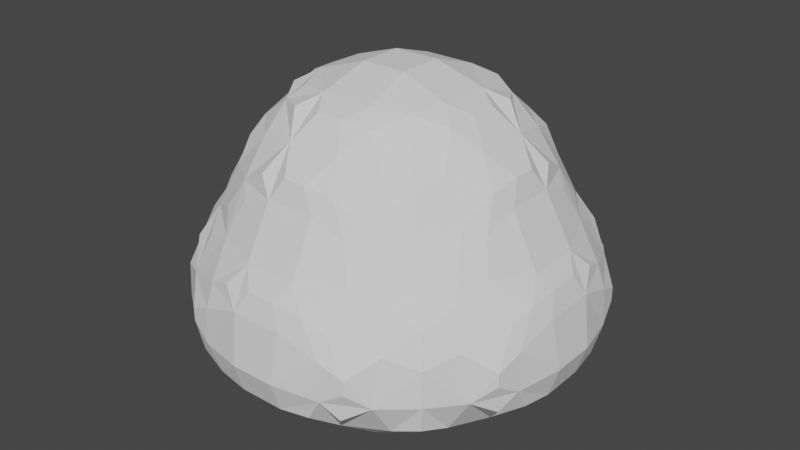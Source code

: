 # Source: WoolTree.blend  (saved by Blender 2.93.21; exported with 4.5.12 LTS)
import bpy
from mathutils import Matrix  # noqa: F401  (used for matrix-valued properties, if any)

bpy.ops.wm.read_factory_settings(use_empty=True)
scene = bpy.context.scene
scene.name = 'Scene'

# ---- collections
col_collection = bpy.data.collections.new('Collection'); scene.collection.children.link(col_collection)

# ---- world
world_world = bpy.data.worlds.new('World'); scene.world = world_world
world_world.use_nodes = True; world_world.node_tree.nodes.clear()
_N = world_world.node_tree.nodes; _L = world_world.node_tree.links
n0 = _N.new('ShaderNodeOutputWorld'); n0.name = 'World Output'; n0.location = (300, 300)
n1 = _N.new('ShaderNodeBackground'); n1.name = 'Background'; n1.location = (10, 300)
n1.inputs[0].default_value = (0.05088, 0.05088, 0.05088, 1.0)
_L.new(n1.outputs[0], n0.inputs[0])
n0.is_active_output = True
world_world.color = (0.05088, 0.05088, 0.05088)
world_world.use_sun_shadow = False
world_world.sun_shadow_jitter_overblur = 0.0

# ---- meshes
me_mesh = bpy.data.meshes.new('Mesh')
me_mesh.from_pydata([(-1.29, -0.6486, -0.4895), (-1.29, -0.6486, -0.391), (-1.315, -0.3819, -0.7567), (-1.34, -0.1608, -0.7807), (-1.33, -0.4864, -0.5847), (-1.32, -0.4824, -0.3147), (-1.41, -0.1608, -0.5666), (-1.349, -0.1923, -0.2132), (-0.647, -1.289, -0.4895), (-0.647, -1.289, -0.3944), (-0.3844, -1.315, -0.7568), (-0.1608, -1.34, -0.7807), (-0.488, -1.33, -0.5847), (-0.4824, -1.319, -0.3204), (-0.1608, -1.41, -0.5666), (-0.1878, -1.349, -0.2157), (-0.988, -0.988, -0.7501), (-1.045, -0.804, -0.8056), (-0.804, -1.045, -0.8057), (-0.6913, -0.6913, -1.068), (-0.8007, -0.8007, -0.9676), (-1.011, -1.011, -0.5666), (-1.003, -1.003, -0.3164), (-1.181, -0.7751, -0.5847), (-1.124, -0.7976, -0.2465), (-0.7742, -1.181, -0.5847), (-0.7968, -1.124, -0.2482), (-0.9466, -0.9466, -0.102), (-0.9672, -0.3263, -1.05), (-1.115, -0.4613, -0.8901), (-0.9809, -0.1608, -1.056), (-1.142, -0.1608, -0.9415), (-0.8007, -0.4531, -1.086), (-0.9057, -0.5407, -1.023), (-0.804, -0.1608, -1.123), (-1.263, -0.5963, -0.7039), (-1.255, -0.4824, -0.1539), (-1.286, -0.3205, -0.08471), (-0.3254, -0.9667, -1.05), (-0.4621, -1.115, -0.8902), (-0.4525, -0.8007, -1.085), (-0.5398, -0.9057, -1.024), (-0.1608, -0.9806, -1.056), (-0.1608, -1.141, -0.9415), (-0.1608, -0.804, -1.123), (-0.5988, -1.263, -0.7039), (-0.4824, -1.253, -0.1596), (-0.3129, -1.283, -0.08901), (-0.4824, -0.4824, -1.172), (-0.4824, -0.1608, -1.217), (-0.1608, -0.4824, -1.217), (-0.1608, -0.1608, -1.261), (-1.298, -0.1061, -0.06586), (-0.09851, -1.298, -0.06586), (-1.031, -0.7322, 0.002492), (-0.7322, -1.031, 0.002492), (-0.8419, -0.8419, 0.1097), (-0.7416, -0.7416, 0.3982), (-0.6803, -0.6803, 0.6025), (-1.091, -0.5067, 0.09646), (-1.003, -0.4157, 0.3205), (-1.212, -0.1923, 0.05545), (-1.023, -0.1763, 0.4159), (-0.9517, -0.6301, 0.2169), (-0.9072, -0.5067, 0.4159), (-0.952, -0.2939, 0.5349), (-0.9712, -0.07951, 0.5703), (-0.7418, -0.4824, 0.6672), (-0.8038, -0.1936, 0.7222), (-0.6555, -0.0933, 0.8929), (-0.5067, -1.09, 0.09646), (-0.4157, -1.003, 0.3214), (-0.6301, -0.9517, 0.2169), (-0.5067, -0.9074, 0.4164), (-0.1878, -1.21, 0.05545), (-0.1769, -1.023, 0.4164), (-0.2948, -0.9524, 0.5358), (-0.4824, -0.7421, 0.6672), (-0.08035, -0.9712, 0.5703), (-0.194, -0.804, 0.7222), (-0.0933, -0.6555, 0.8929), (-0.5107, -0.5107, 0.8347), (-0.4224, -0.4224, 0.9305), (-0.6368, -0.3077, 0.8742), (-0.5107, -0.1846, 0.9564), (-0.3077, -0.6368, 0.8742), (-0.1846, -0.5107, 0.9564), (-0.1608, -0.1608, 1.073), (-1.34, 0.1608, -0.7807), (-1.315, 0.3819, -0.7567), (-1.41, 0.1608, -0.5666), (-1.349, 0.1878, -0.2157), (-1.33, 0.4864, -0.5856), (-1.319, 0.4824, -0.3204), (-1.289, 0.647, -0.4911), (-1.289, 0.647, -0.3944), (-0.9805, 0.1608, -1.056), (-1.141, 0.1608, -0.9415), (-0.9665, 0.3248, -1.05), (-1.116, 0.4606, -0.8902), (-0.804, 0.1608, -1.123), (-0.8007, 0.4522, -1.085), (-0.9057, 0.5392, -1.024), (-1.283, 0.3129, -0.08901), (-1.265, 0.5963, -0.7055), (-1.253, 0.4824, -0.1596), (-1.049, 0.804, -0.8058), (-0.991, 0.988, -0.7501), (-0.6913, 0.6913, -1.068), (-0.8007, 0.8007, -0.9679), (-0.804, 1.045, -0.8058), (-1.183, 0.7742, -0.5856), (-1.124, 0.7968, -0.2482), (-1.013, 1.011, -0.5666), (-1.003, 1.003, -0.3164), (-0.9466, 0.9466, -0.102), (-0.7751, 1.181, -0.5847), (-0.7976, 1.124, -0.2465), (-0.4824, 0.1608, -1.217), (-0.4824, 0.4824, -1.172), (-0.1608, 0.1608, -1.261), (-0.1608, 0.4824, -1.217), (-0.4527, 0.8007, -1.085), (-0.5401, 0.9057, -1.024), (-0.3257, 0.9669, -1.05), (-0.4623, 1.115, -0.8902), (-0.1608, 0.804, -1.123), (-0.1608, 0.9808, -1.056), (-0.1608, 1.142, -0.9415), (-0.5988, 1.263, -0.7039), (-0.4824, 1.255, -0.1539), (-0.3205, 1.286, -0.08471), (-0.6486, 1.29, -0.4895), (-0.6486, 1.29, -0.391), (-0.3844, 1.315, -0.7568), (-0.1608, 1.34, -0.7807), (-0.4879, 1.331, -0.5847), (-0.4824, 1.32, -0.3147), (-0.1608, 1.41, -0.5666), (-0.1923, 1.349, -0.2132), (-1.298, 0.09851, -0.06586), (-1.21, 0.1878, 0.05545), (-1.023, 0.1769, 0.4166), (-1.09, 0.5067, 0.09646), (-1.003, 0.4157, 0.3216), (-0.9524, 0.2948, 0.536), (-0.9517, 0.6301, 0.2169), (-0.9074, 0.5067, 0.4166), (-0.9712, 0.08035, 0.5703), (-0.804, 0.194, 0.7222), (-0.6555, 0.0933, 0.8929), (-0.7421, 0.4824, 0.6672), (-1.031, 0.7322, 0.00249), (-0.8419, 0.8419, 0.1097), (-0.7416, 0.7416, 0.3982), (-0.7322, 1.031, 0.00249), (-0.6803, 0.6803, 0.6025), (-0.6368, 0.3077, 0.8742), (-0.5107, 0.1846, 0.9564), (-0.5107, 0.5107, 0.8347), (-0.4224, 0.4224, 0.9305), (-0.1608, 0.1608, 1.073), (-0.3077, 0.6368, 0.8742), (-0.1846, 0.5107, 0.9564), (-0.6301, 0.9517, 0.2169), (-0.5067, 0.9072, 0.4159), (-0.5067, 1.091, 0.09646), (-0.4157, 1.003, 0.3205), (-0.294, 0.952, 0.5349), (-0.1923, 1.212, 0.05545), (-0.1764, 1.023, 0.4159), (-0.4824, 0.7418, 0.6672), (-0.1937, 0.8038, 0.7222), (-0.0933, 0.6555, 0.8929), (-0.0796, 0.9712, 0.5703), (-0.1061, 1.298, -0.06586), (0.1608, -1.34, -0.7807), (0.3819, -1.315, -0.7567), (0.1608, -1.41, -0.5666), (0.1874, -1.349, -0.2157), (0.4864, -1.33, -0.5856), (0.4824, -1.319, -0.3202), (0.6472, -1.289, -0.4911), (0.6472, -1.289, -0.394), (0.1608, -0.9809, -1.056), (0.1608, -1.142, -0.9415), (0.1608, -0.804, -1.123), (0.3263, -0.9672, -1.05), (0.4613, -1.116, -0.8902), (0.4531, -0.8007, -1.086), (0.5407, -0.9057, -1.024), (0.3123, -1.283, -0.08901), (0.5963, -1.265, -0.7055), (0.4824, -1.253, -0.1594), (0.1608, -0.4824, -1.217), (0.1608, -0.1608, -1.261), (0.4824, -0.4824, -1.173), (0.4824, -0.1608, -1.217), (0.804, -1.049, -0.8057), (0.6913, -0.6913, -1.068), (0.8007, -0.8007, -0.9676), (0.988, -0.991, -0.7501), (1.045, -0.804, -0.8055), (0.7742, -1.183, -0.5856), (0.7969, -1.124, -0.248), (0.9466, -0.9466, -0.102), (1.011, -1.013, -0.5666), (1.003, -1.003, -0.3164), (1.181, -0.7742, -0.5847), (1.124, -0.7968, -0.2482), (0.8007, -0.4525, -1.085), (0.9057, -0.5398, -1.023), (0.804, -0.1608, -1.123), (0.9667, -0.3254, -1.05), (1.115, -0.4621, -0.8901), (0.9806, -0.1608, -1.056), (1.141, -0.1608, -0.9415), (1.263, -0.5988, -0.7039), (1.253, -0.4824, -0.1596), (1.283, -0.3129, -0.08901), (1.289, -0.647, -0.4895), (1.289, -0.647, -0.3944), (1.315, -0.3844, -0.7568), (1.34, -0.1608, -0.7807), (1.33, -0.4879, -0.5847), (1.319, -0.4824, -0.3204), (1.41, -0.1608, -0.5666), (1.349, -0.1877, -0.2157), (0.09791, -1.298, -0.06586), (0.1874, -1.21, 0.05545), (0.1763, -1.023, 0.4159), (0.2939, -0.952, 0.5349), (0.5067, -1.09, 0.09646), (0.4157, -1.003, 0.3205), (0.6301, -0.9517, 0.2169), (0.5067, -0.9072, 0.4159), (0.07951, -0.9712, 0.5703), (0.1936, -0.8038, 0.7222), (0.0933, -0.6555, 0.8929), (0.4824, -0.7418, 0.6672), (0.3077, -0.6368, 0.8742), (0.1846, -0.5107, 0.9564), (0.1608, -0.1608, 1.073), (0.5107, -0.5107, 0.8347), (0.4224, -0.4224, 0.9305), (0.6368, -0.3077, 0.8742), (0.5107, -0.1846, 0.9564), (0.7322, -1.031, 0.00249), (0.8419, -0.8419, 0.1097), (0.7416, -0.7416, 0.3982), (1.031, -0.7322, 0.00249), (0.6803, -0.6803, 0.6025), (0.9517, -0.6301, 0.2169), (0.9074, -0.5067, 0.4166), (0.9524, -0.2948, 0.536), (1.09, -0.5067, 0.09646), (1.003, -0.4157, 0.3216), (1.21, -0.1877, 0.05545), (1.023, -0.1769, 0.4166), (0.7421, -0.4824, 0.6672), (0.804, -0.194, 0.7222), (0.6555, -0.0933, 0.8929), (0.9712, -0.08035, 0.5703), (1.298, -0.09851, -0.06586), (0.1608, 0.1608, -1.261), (0.1608, 0.4824, -1.217), (0.4824, 0.1608, -1.217), (0.4824, 0.4824, -1.172), (0.1608, 0.804, -1.123), (0.1608, 0.9808, -1.056), (0.1608, 1.142, -0.9415), (0.4527, 0.8007, -1.085), (0.5401, 0.9057, -1.024), (0.3257, 0.9669, -1.05), (0.461, 1.116, -0.8902), (0.3129, 1.284, -0.08834), (0.5963, 1.265, -0.7055), (0.4824, 1.253, -0.1591), (0.804, 0.1608, -1.123), (0.8007, 0.4522, -1.085), (0.9057, 0.5392, -1.024), (0.9805, 0.1608, -1.056), (1.141, 0.1608, -0.9415), (0.9665, 0.3248, -1.05), (1.116, 0.4618, -0.8902), (1.286, 0.3205, -0.08471), (1.265, 0.5988, -0.7055), (1.255, 0.4824, -0.1539), (0.6913, 0.6913, -1.068), (0.8007, 0.8007, -0.9679), (0.804, 1.049, -0.8058), (1.049, 0.804, -0.8058), (0.991, 0.991, -0.7501), (0.9466, 0.9466, -0.102), (0.7742, 1.183, -0.5856), (0.7968, 1.124, -0.2482), (1.184, 0.7751, -0.5856), (1.124, 0.7976, -0.2465), (1.013, 1.013, -0.5666), (1.003, 1.003, -0.3164), (0.1608, 1.34, -0.7807), (0.3819, 1.315, -0.7567), (0.1608, 1.41, -0.5666), (0.1877, 1.349, -0.2153), (0.4864, 1.33, -0.5856), (0.4824, 1.319, -0.3199), (0.647, 1.289, -0.4911), (0.647, 1.289, -0.3944), (1.34, 0.1608, -0.7807), (1.315, 0.3844, -0.7568), (1.41, 0.1608, -0.5666), (1.349, 0.1923, -0.2132), (1.331, 0.4879, -0.5856), (1.32, 0.4824, -0.3147), (1.29, 0.6486, -0.4911), (1.29, 0.6486, -0.391), (0.1608, 0.1608, 1.073), (0.3077, 0.6368, 0.8742), (0.1846, 0.5107, 0.9564), (0.6368, 0.3077, 0.8742), (0.5107, 0.1846, 0.9564), (0.5107, 0.5107, 0.8347), (0.4224, 0.4224, 0.9305), (0.2948, 0.9524, 0.536), (0.1877, 1.211, 0.05545), (0.1769, 1.023, 0.4166), (0.6301, 0.9517, 0.2169), (0.5067, 0.9074, 0.4166), (0.5067, 1.09, 0.09646), (0.4157, 1.003, 0.3216), (0.194, 0.804, 0.7222), (0.0933, 0.6555, 0.8929), (0.08034, 0.9712, 0.5703), (0.4824, 0.7421, 0.6672), (0.952, 0.2939, 0.5349), (0.9517, 0.6301, 0.2169), (0.9072, 0.5067, 0.4159), (1.212, 0.1923, 0.05545), (1.023, 0.1763, 0.4159), (1.091, 0.5067, 0.09646), (1.003, 0.4157, 0.3205), (0.8038, 0.1936, 0.7222), (0.6555, 0.0933, 0.8929), (0.7418, 0.4824, 0.6672), (0.9712, 0.0795, 0.5703), (0.8419, 0.8419, 0.1097), (0.7416, 0.7416, 0.3982), (0.7322, 1.031, 0.002489), (1.031, 0.7322, 0.002489), (0.6803, 0.6803, 0.6025), (0.0985, 1.298, -0.06586), (1.298, 0.1061, -0.06586)], [], [(4, 5, 7, 6), (0, 1, 5, 4), (2, 4, 6, 3), (12, 14, 15, 13), (8, 12, 13, 9), (10, 11, 14, 12), (16, 17, 20, 18), (21, 22, 24, 23), (21, 25, 26, 22), (26, 27, 24, 22), (28, 29, 31, 30), (28, 32, 33, 29), (28, 30, 34, 32), (38, 39, 41, 40), (38, 42, 43, 39), (38, 40, 44, 42), (48, 49, 51, 50), (19, 40, 41, 20), (18, 20, 41, 39), (32, 34, 49, 48), (19, 20, 33, 32), (17, 29, 33, 20), (40, 48, 50, 44), (16, 21, 23, 17), (16, 18, 25, 21), (17, 23, 35, 29), (18, 39, 45, 25), (19, 32, 48, 40), (0, 23, 24, 1), (2, 3, 31, 29), (36, 37, 7, 5), (2, 29, 35, 4), (0, 4, 35, 23), (24, 36, 5, 1), (10, 39, 43, 11), (8, 9, 26, 25), (15, 47, 46, 13), (10, 12, 45, 39), (8, 25, 45, 12), (13, 46, 26, 9), (59, 60, 62, 61), (59, 63, 64, 60), (64, 65, 62, 60), (70, 71, 73, 72), (70, 74, 75, 71), (75, 76, 73, 71), (81, 82, 84, 83), (81, 85, 86, 82), (86, 87, 84, 82), (56, 72, 73, 57), (70, 72, 56, 55), (68, 83, 84, 69), (81, 83, 68, 67), (56, 57, 64, 63), (56, 63, 59, 54), (79, 80, 86, 85), (79, 85, 81, 77), (64, 67, 68, 65), (62, 65, 68, 66), (75, 78, 79, 76), (73, 76, 79, 77), (57, 58, 67, 64), (57, 73, 77, 58), (77, 81, 67, 58), (90, 91, 93, 92), (92, 93, 95, 94), (88, 90, 92, 89), (96, 97, 99, 98), (99, 102, 101, 98), (96, 98, 101, 100), (106, 107, 110, 109), (111, 112, 114, 113), (114, 117, 116, 113), (115, 117, 114, 112), (118, 119, 121, 120), (122, 123, 125, 124), (125, 128, 127, 124), (122, 124, 127, 126), (100, 101, 119, 118), (109, 123, 122, 108), (109, 110, 125, 123), (101, 102, 109, 108), (99, 106, 109, 102), (119, 122, 126, 121), (106, 111, 113, 107), (113, 116, 110, 107), (99, 104, 111, 106), (116, 129, 125, 110), (101, 108, 122, 119), (137, 139, 138, 136), (133, 137, 136, 132), (136, 138, 135, 134), (88, 89, 99, 97), (103, 105, 93, 91), (95, 112, 111, 94), (92, 104, 99, 89), (92, 94, 111, 104), (105, 112, 95, 93), (125, 134, 135, 128), (116, 117, 133, 132), (131, 139, 137, 130), (125, 129, 136, 134), (116, 132, 136, 129), (130, 137, 133, 117), (141, 142, 144, 143), (144, 147, 146, 143), (145, 147, 144, 142), (157, 158, 160, 159), (160, 163, 162, 159), (161, 163, 160, 158), (164, 165, 167, 166), (167, 170, 169, 166), (168, 170, 167, 165), (150, 158, 157, 149), (157, 159, 151, 149), (154, 165, 164, 153), (164, 166, 155, 153), (146, 147, 154, 153), (146, 153, 152, 143), (162, 163, 173, 172), (162, 172, 171, 159), (145, 149, 151, 147), (148, 149, 145, 142), (168, 172, 174, 170), (171, 172, 168, 165), (147, 151, 156, 154), (156, 171, 165, 154), (159, 171, 156, 151), (178, 180, 181, 179), (180, 182, 183, 181), (176, 177, 180, 178), (189, 190, 188, 187), (184, 187, 188, 185), (184, 186, 189, 187), (194, 195, 197, 196), (198, 200, 202, 201), (208, 209, 207, 206), (203, 206, 207, 204), (207, 209, 205, 204), (215, 216, 214, 213), (210, 213, 214, 211), (210, 212, 215, 213), (189, 199, 200, 190), (188, 190, 200, 198), (196, 197, 212, 210), (186, 194, 196, 189), (210, 211, 200, 199), (200, 211, 214, 202), (202, 208, 206, 201), (198, 201, 206, 203), (214, 217, 208, 202), (188, 198, 203, 192), (189, 196, 210, 199), (226, 227, 225, 224), (224, 225, 221, 220), (223, 226, 224, 222), (208, 220, 221, 209), (214, 216, 223, 222), (225, 227, 219, 218), (214, 222, 224, 217), (208, 217, 224, 220), (221, 225, 218, 209), (176, 185, 188, 177), (181, 193, 191, 179), (203, 204, 183, 182), (188, 192, 180, 177), (180, 192, 203, 182), (183, 204, 193, 181), (234, 235, 233, 232), (229, 232, 233, 230), (233, 235, 231, 230), (245, 246, 244, 243), (240, 243, 244, 241), (244, 246, 242, 241), (257, 258, 256, 255), (252, 255, 256, 253), (256, 258, 254, 253), (234, 248, 249, 235), (247, 248, 234, 232), (245, 260, 261, 246), (259, 260, 245, 243), (252, 253, 249, 248), (250, 255, 252, 248), (240, 241, 238, 237), (239, 243, 240, 237), (231, 237, 236, 230), (231, 235, 239, 237), (254, 260, 259, 253), (254, 258, 262, 260), (253, 259, 251, 249), (235, 249, 251, 239), (251, 259, 243, 239), (264, 265, 267, 266), (273, 274, 272, 271), (270, 274, 273, 269), (268, 269, 273, 271), (283, 284, 282, 281), (280, 284, 283, 279), (278, 279, 283, 281), (289, 290, 292, 291), (298, 299, 297, 296), (295, 299, 298, 294), (297, 299, 295, 293), (266, 267, 279, 278), (272, 289, 288, 271), (272, 274, 290, 289), (265, 268, 271, 267), (288, 289, 280, 279), (280, 289, 291, 284), (292, 298, 296, 291), (294, 298, 292, 290), (291, 296, 286, 284), (276, 294, 290, 274), (267, 271, 288, 279), (303, 305, 304, 302), (305, 307, 306, 304), (302, 304, 301, 300), (312, 313, 311, 310), (314, 315, 313, 312), (309, 312, 310, 308), (282, 284, 309, 308), (311, 313, 287, 285), (297, 315, 314, 296), (286, 312, 309, 284), (286, 296, 314, 312), (313, 315, 297, 287), (270, 300, 301, 274), (277, 305, 303, 275), (306, 307, 295, 294), (301, 304, 276, 274), (276, 304, 306, 294), (295, 307, 305, 277), (321, 322, 320, 319), (318, 322, 321, 317), (320, 322, 318, 316), (328, 329, 327, 326), (325, 329, 328, 324), (327, 329, 325, 323), (339, 340, 338, 337), (336, 340, 339, 335), (338, 340, 336, 334), (320, 342, 341, 319), (341, 343, 321, 319), (327, 346, 345, 326), (345, 347, 328, 326), (345, 346, 336, 335), (339, 348, 345, 335), (330, 331, 318, 317), (321, 333, 330, 317), (325, 332, 330, 323), (330, 333, 327, 323), (336, 343, 341, 334), (341, 344, 338, 334), (346, 349, 343, 336), (333, 349, 346, 327), (343, 349, 333, 321), (14, 178, 179, 15), (11, 176, 178, 14), (42, 184, 185, 43), (42, 44, 186, 184), (50, 51, 195, 194), (44, 50, 194, 186), (11, 43, 185, 176), (74, 229, 230, 75), (79, 237, 238, 80), (236, 237, 79, 78), (241, 242, 87, 86), (75, 230, 236, 78), (238, 241, 86, 80), (228, 229, 74, 53), (120, 121, 265, 264), (128, 270, 269, 127), (126, 127, 269, 268), (121, 126, 268, 265), (139, 303, 302, 138), (138, 302, 300, 135), (128, 135, 300, 270), (316, 318, 163, 161), (170, 325, 324, 169), (173, 331, 330, 172), (330, 332, 174, 172), (174, 332, 325, 170), (318, 331, 173, 163), (324, 350, 175, 169), (6, 7, 91, 90), (3, 6, 90, 88), (30, 31, 97, 96), (30, 96, 100, 34), (49, 118, 120, 51), (34, 100, 118, 49), (3, 88, 97, 31), (195, 264, 266, 197), (281, 282, 216, 215), (212, 278, 281, 215), (197, 266, 278, 212), (310, 311, 227, 226), (308, 310, 226, 223), (216, 282, 308, 223), (61, 62, 142, 141), (68, 69, 150, 149), (68, 149, 148, 66), (87, 161, 158, 84), (62, 66, 148, 142), (84, 158, 150, 69), (61, 141, 140, 52), (337, 338, 258, 257), (246, 320, 316, 242), (341, 342, 261, 260), (262, 344, 341, 260), (338, 344, 262, 258), (261, 342, 320, 246), (263, 351, 337, 257), (26, 55, 56, 27), (24, 27, 56, 54), (36, 59, 61, 37), (46, 47, 74, 70), (24, 54, 59, 36), (26, 46, 70, 55), (15, 53, 74, 47), (7, 37, 61, 52), (103, 141, 143, 105), (115, 153, 155, 117), (152, 153, 115, 112), (166, 169, 131, 130), (105, 143, 152, 112), (155, 166, 130, 117), (131, 169, 175, 139), (140, 141, 103, 91), (191, 193, 232, 229), (205, 248, 247, 204), (205, 209, 250, 248), (219, 257, 255, 218), (218, 255, 250, 209), (193, 204, 247, 232), (191, 229, 228, 179), (219, 227, 263, 257), (324, 328, 277, 275), (287, 339, 337, 285), (295, 347, 345, 293), (345, 348, 297, 293), (297, 348, 339, 287), (328, 347, 295, 277), (303, 350, 324, 275), (337, 351, 311, 285), (7, 52, 140, 91), (311, 351, 263, 227), (15, 179, 228, 53), (175, 350, 303, 139), (51, 120, 264, 195), (242, 316, 161, 87)])
_uv = me_mesh.uv_layers.new(name='UV 贴图')
_uv.uv.foreach_set('vector', [0.0, 0.0, 1.0, 0.0, 1.0, 1.0, 0.0, 1.0, 0.0, 0.0, 1.0, 0.0, 1.0, 1.0, 0.0, 1.0, 0.0, 0.0, 1.0, 0.0, 1.0, 1.0, 0.0, 1.0, 0.0, 0.0, 1.0, 0.0, 1.0, 1.0, 0.0, 1.0, 0.0, 0.0, 1.0, 0.0, 1.0, 1.0, 0.0, 1.0, 0.0, 0.0, 1.0, 0.0, 1.0, 1.0, 0.0, 1.0, 0.0, 0.0, 1.0, 0.0, 1.0, 1.0, 0.0, 1.0, 0.0, 0.0, 1.0, 0.0, 1.0, 1.0, 0.0, 1.0, 0.0, 0.0, 1.0, 0.0, 1.0, 1.0, 0.0, 1.0, 0.0, 0.0, 1.0, 0.0, 1.0, 1.0, 0.0, 1.0, 0.0, 0.0, 1.0, 0.0, 1.0, 1.0, 0.0, 1.0, 0.0, 0.0, 1.0, 0.0, 1.0, 1.0, 0.0, 1.0, 0.0, 0.0, 1.0, 0.0, 1.0, 1.0, 0.0, 1.0, 0.0, 0.0, 1.0, 0.0, 1.0, 1.0, 0.0, 1.0, 0.0, 0.0, 1.0, 0.0, 1.0, 1.0, 0.0, 1.0, 0.0, 0.0, 1.0, 0.0, 1.0, 1.0, 0.0, 1.0, 0.0, 0.0, 1.0, 0.0, 1.0, 1.0, 0.0, 1.0, 0.0, 0.0, 1.0, 0.0, 1.0, 1.0, 0.0, 1.0, 0.0, 0.0, 1.0, 0.0, 1.0, 1.0, 0.0, 1.0, 0.0, 0.0, 1.0, 0.0, 1.0, 1.0, 0.0, 1.0, 0.0, 0.0, 1.0, 0.0, 1.0, 1.0, 0.0, 1.0, 0.0, 0.0, 1.0, 0.0, 1.0, 1.0, 0.0, 1.0, 0.0, 0.0, 1.0, 0.0, 1.0, 1.0, 0.0, 1.0, 0.0, 0.0, 1.0, 0.0, 1.0, 1.0, 0.0, 1.0, 0.0, 0.0, 1.0, 0.0, 1.0, 1.0, 0.0, 1.0, 0.0, 0.0, 1.0, 0.0, 1.0, 1.0, 0.0, 1.0, 0.0, 0.0, 1.0, 0.0, 1.0, 1.0, 0.0, 1.0, 0.0, 0.0, 1.0, 0.0, 1.0, 1.0, 0.0, 1.0, 0.0, 0.0, 1.0, 0.0, 1.0, 1.0, 0.0, 1.0, 0.0, 0.0, 1.0, 0.0, 1.0, 1.0, 0.0, 1.0, 0.0, 0.0, 1.0, 0.0, 1.0, 1.0, 0.0, 1.0, 0.0, 0.0, 1.0, 0.0, 1.0, 1.0, 0.0, 1.0, 0.0, 0.0, 1.0, 0.0, 1.0, 1.0, 0.0, 1.0, 0.0, 0.0, 1.0, 0.0, 1.0, 1.0, 0.0, 1.0, 0.0, 0.0, 1.0, 0.0, 1.0, 1.0, 0.0, 1.0, 0.0, 0.0, 1.0, 0.0, 1.0, 1.0, 0.0, 1.0, 0.0, 0.0, 1.0, 0.0, 1.0, 1.0, 0.0, 1.0, 0.0, 0.0, 1.0, 0.0, 1.0, 1.0, 0.0, 1.0, 0.0, 0.0, 1.0, 0.0, 1.0, 1.0, 0.0, 1.0, 0.0, 0.0, 1.0, 0.0, 1.0, 1.0, 0.0, 1.0, 0.0, 0.0, 1.0, 0.0, 1.0, 1.0, 0.0, 1.0, 0.0, 0.0, 1.0, 0.0, 1.0, 1.0, 0.0, 1.0, 0.0, 0.0, 1.0, 0.0, 1.0, 1.0, 0.0, 1.0, 0.0, 0.0, 1.0, 0.0, 1.0, 1.0, 0.0, 1.0, 0.0, 0.0, 1.0, 0.0, 1.0, 1.0, 0.0, 1.0, 0.0, 0.0, 1.0, 0.0, 1.0, 1.0, 0.0, 1.0, 0.0, 0.0, 1.0, 0.0, 1.0, 1.0, 0.0, 1.0, 0.0, 0.0, 1.0, 0.0, 1.0, 1.0, 0.0, 1.0, 0.0, 0.0, 1.0, 0.0, 1.0, 1.0, 0.0, 1.0, 0.0, 0.0, 1.0, 0.0, 1.0, 1.0, 0.0, 1.0, 0.0, 0.0, 1.0, 0.0, 1.0, 1.0, 0.0, 1.0, 0.0, 0.0, 1.0, 0.0, 1.0, 1.0, 0.0, 1.0, 0.0, 0.0, 1.0, 0.0, 1.0, 1.0, 0.0, 1.0, 0.0, 0.0, 1.0, 0.0, 1.0, 1.0, 0.0, 1.0, 0.0, 0.0, 1.0, 0.0, 1.0, 1.0, 0.0, 1.0, 0.0, 0.0, 1.0, 0.0, 1.0, 1.0, 0.0, 1.0, 0.0, 0.0, 1.0, 0.0, 1.0, 1.0, 0.0, 1.0, 0.0, 0.0, 1.0, 0.0, 1.0, 1.0, 0.0, 1.0, 0.0, 0.0, 1.0, 0.0, 1.0, 1.0, 0.0, 1.0, 0.0, 0.0, 1.0, 0.0, 1.0, 1.0, 0.0, 1.0, 0.0, 0.0, 1.0, 0.0, 1.0, 1.0, 0.0, 1.0, 0.0, 0.0, 1.0, 0.0, 1.0, 1.0, 0.0, 1.0, 0.0, 0.0, 1.0, 0.0, 1.0, 1.0, 0.0, 1.0, 0.0, 0.0, 1.0, 0.0, 1.0, 1.0, 0.0, 1.0, 0.0, 0.0, 1.0, 0.0, 1.0, 1.0, 0.0, 1.0, 0.0, 0.0, 1.0, 0.0, 1.0, 1.0, 0.0, 1.0, 0.0, 0.0, 1.0, 0.0, 1.0, 1.0, 0.0, 1.0, 0.0, 0.0, 1.0, 0.0, 1.0, 1.0, 0.0, 1.0, 0.0, 0.0, 1.0, 0.0, 1.0, 1.0, 0.0, 1.0, 0.0, 0.0, 1.0, 0.0, 1.0, 1.0, 0.0, 1.0, 0.0, 0.0, 1.0, 0.0, 1.0, 1.0, 0.0, 1.0, 0.0, 0.0, 1.0, 0.0, 1.0, 1.0, 0.0, 1.0, 0.0, 0.0, 1.0, 0.0, 1.0, 1.0, 0.0, 1.0, 0.0, 0.0, 1.0, 0.0, 1.0, 1.0, 0.0, 1.0, 0.0, 0.0, 1.0, 0.0, 1.0, 1.0, 0.0, 1.0, 0.0, 0.0, 1.0, 0.0, 1.0, 1.0, 0.0, 1.0, 0.0, 0.0, 1.0, 0.0, 1.0, 1.0, 0.0, 1.0, 0.0, 0.0, 1.0, 0.0, 1.0, 1.0, 0.0, 1.0, 0.0, 0.0, 1.0, 0.0, 1.0, 1.0, 0.0, 1.0, 0.0, 0.0, 1.0, 0.0, 1.0, 1.0, 0.0, 1.0, 0.0, 0.0, 1.0, 0.0, 1.0, 1.0, 0.0, 1.0, 0.0, 0.0, 1.0, 0.0, 1.0, 1.0, 0.0, 1.0, 0.0, 0.0, 1.0, 0.0, 1.0, 1.0, 0.0, 1.0, 0.0, 0.0, 1.0, 0.0, 1.0, 1.0, 0.0, 1.0, 0.0, 0.0, 1.0, 0.0, 1.0, 1.0, 0.0, 1.0, 0.0, 0.0, 1.0, 0.0, 1.0, 1.0, 0.0, 1.0, 0.0, 0.0, 1.0, 0.0, 1.0, 1.0, 0.0, 1.0, 0.0, 0.0, 1.0, 0.0, 1.0, 1.0, 0.0, 1.0, 0.0, 0.0, 1.0, 0.0, 1.0, 1.0, 0.0, 1.0, 0.0, 0.0, 1.0, 0.0, 1.0, 1.0, 0.0, 1.0, 0.0, 0.0, 1.0, 0.0, 1.0, 1.0, 0.0, 1.0, 0.0, 0.0, 1.0, 0.0, 1.0, 1.0, 0.0, 1.0, 0.0, 0.0, 1.0, 0.0, 1.0, 1.0, 0.0, 1.0, 0.0, 0.0, 1.0, 0.0, 1.0, 1.0, 0.0, 1.0, 0.0, 0.0, 1.0, 0.0, 1.0, 1.0, 0.0, 1.0, 0.0, 0.0, 1.0, 0.0, 1.0, 1.0, 0.0, 1.0, 0.0, 0.0, 1.0, 0.0, 1.0, 1.0, 0.0, 1.0, 0.0, 0.0, 1.0, 0.0, 1.0, 1.0, 0.0, 1.0, 0.0, 0.0, 1.0, 0.0, 1.0, 1.0, 0.0, 1.0, 0.0, 0.0, 1.0, 0.0, 1.0, 1.0, 0.0, 1.0, 0.0, 0.0, 1.0, 0.0, 1.0, 1.0, 0.0, 1.0, 0.0, 0.0, 1.0, 0.0, 1.0, 1.0, 0.0, 1.0, 0.0, 0.0, 1.0, 0.0, 1.0, 1.0, 0.0, 1.0, 0.0, 0.0, 1.0, 0.0, 1.0, 1.0, 0.0, 1.0, 0.0, 0.0, 1.0, 0.0, 1.0, 1.0, 0.0, 1.0, 0.0, 0.0, 1.0, 0.0, 1.0, 1.0, 0.0, 1.0, 0.0, 0.0, 1.0, 0.0, 1.0, 1.0, 0.0, 1.0, 0.0, 0.0, 1.0, 0.0, 1.0, 1.0, 0.0, 1.0, 0.0, 0.0, 1.0, 0.0, 1.0, 1.0, 0.0, 1.0, 0.0, 0.0, 1.0, 0.0, 1.0, 1.0, 0.0, 1.0, 0.0, 0.0, 1.0, 0.0, 1.0, 1.0, 0.0, 1.0, 0.0, 0.0, 1.0, 0.0, 1.0, 1.0, 0.0, 1.0, 0.0, 0.0, 1.0, 0.0, 1.0, 1.0, 0.0, 1.0, 0.0, 0.0, 1.0, 0.0, 1.0, 1.0, 0.0, 1.0, 0.0, 0.0, 1.0, 0.0, 1.0, 1.0, 0.0, 1.0, 0.0, 0.0, 1.0, 0.0, 1.0, 1.0, 0.0, 1.0, 0.0, 0.0, 1.0, 0.0, 1.0, 1.0, 0.0, 1.0, 0.0, 0.0, 1.0, 0.0, 1.0, 1.0, 0.0, 1.0, 0.0, 0.0, 1.0, 0.0, 1.0, 1.0, 0.0, 1.0, 0.0, 0.0, 1.0, 0.0, 1.0, 1.0, 0.0, 1.0, 0.0, 0.0, 1.0, 0.0, 1.0, 1.0, 0.0, 1.0, 0.0, 0.0, 1.0, 0.0, 1.0, 1.0, 0.0, 1.0, 0.0, 0.0, 1.0, 0.0, 1.0, 1.0, 0.0, 1.0, 0.0, 0.0, 1.0, 0.0, 1.0, 1.0, 0.0, 1.0, 0.0, 0.0, 1.0, 0.0, 1.0, 1.0, 0.0, 1.0, 0.0, 0.0, 1.0, 0.0, 1.0, 1.0, 0.0, 1.0, 0.0, 0.0, 1.0, 0.0, 1.0, 1.0, 0.0, 1.0, 0.0, 0.0, 1.0, 0.0, 1.0, 1.0, 0.0, 1.0, 0.0, 0.0, 1.0, 0.0, 1.0, 1.0, 0.0, 1.0, 0.0, 0.0, 1.0, 0.0, 1.0, 1.0, 0.0, 1.0, 0.0, 0.0, 1.0, 0.0, 1.0, 1.0, 0.0, 1.0, 0.0, 0.0, 1.0, 0.0, 1.0, 1.0, 0.0, 1.0, 0.0, 0.0, 1.0, 0.0, 1.0, 1.0, 0.0, 1.0, 0.0, 0.0, 1.0, 0.0, 1.0, 1.0, 0.0, 1.0, 0.0, 0.0, 1.0, 0.0, 1.0, 1.0, 0.0, 1.0, 0.0, 0.0, 1.0, 0.0, 1.0, 1.0, 0.0, 1.0, 0.0, 0.0, 1.0, 0.0, 1.0, 1.0, 0.0, 1.0, 0.0, 0.0, 1.0, 0.0, 1.0, 1.0, 0.0, 1.0, 0.0, 0.0, 1.0, 0.0, 1.0, 1.0, 0.0, 1.0, 0.0, 0.0, 1.0, 0.0, 1.0, 1.0, 0.0, 1.0, 0.0, 0.0, 1.0, 0.0, 1.0, 1.0, 0.0, 1.0, 0.0, 0.0, 1.0, 0.0, 1.0, 1.0, 0.0, 1.0, 0.0, 0.0, 1.0, 0.0, 1.0, 1.0, 0.0, 1.0, 0.0, 0.0, 1.0, 0.0, 1.0, 1.0, 0.0, 1.0, 0.0, 0.0, 1.0, 0.0, 1.0, 1.0, 0.0, 1.0, 0.0, 0.0, 1.0, 0.0, 1.0, 1.0, 0.0, 1.0, 0.0, 0.0, 1.0, 0.0, 1.0, 1.0, 0.0, 1.0, 0.0, 0.0, 1.0, 0.0, 1.0, 1.0, 0.0, 1.0, 0.0, 0.0, 1.0, 0.0, 1.0, 1.0, 0.0, 1.0, 0.0, 0.0, 1.0, 0.0, 1.0, 1.0, 0.0, 1.0, 0.0, 0.0, 1.0, 0.0, 1.0, 1.0, 0.0, 1.0, 0.0, 0.0, 1.0, 0.0, 1.0, 1.0, 0.0, 1.0, 0.0, 0.0, 1.0, 0.0, 1.0, 1.0, 0.0, 1.0, 0.0, 0.0, 1.0, 0.0, 1.0, 1.0, 0.0, 1.0, 0.0, 0.0, 1.0, 0.0, 1.0, 1.0, 0.0, 1.0, 0.0, 0.0, 1.0, 0.0, 1.0, 1.0, 0.0, 1.0, 0.0, 0.0, 1.0, 0.0, 1.0, 1.0, 0.0, 1.0, 0.0, 0.0, 1.0, 0.0, 1.0, 1.0, 0.0, 1.0, 0.0, 0.0, 1.0, 0.0, 1.0, 1.0, 0.0, 1.0, 0.0, 0.0, 1.0, 0.0, 1.0, 1.0, 0.0, 1.0, 0.0, 0.0, 1.0, 0.0, 1.0, 1.0, 0.0, 1.0, 0.0, 0.0, 1.0, 0.0, 1.0, 1.0, 0.0, 1.0, 0.0, 0.0, 1.0, 0.0, 1.0, 1.0, 0.0, 1.0, 0.0, 0.0, 1.0, 0.0, 1.0, 1.0, 0.0, 1.0, 0.0, 0.0, 1.0, 0.0, 1.0, 1.0, 0.0, 1.0, 0.0, 0.0, 1.0, 0.0, 1.0, 1.0, 0.0, 1.0, 0.0, 0.0, 1.0, 0.0, 1.0, 1.0, 0.0, 1.0, 0.0, 0.0, 1.0, 0.0, 1.0, 1.0, 0.0, 1.0, 0.0, 0.0, 1.0, 0.0, 1.0, 1.0, 0.0, 1.0, 0.0, 0.0, 1.0, 0.0, 1.0, 1.0, 0.0, 1.0, 0.0, 0.0, 1.0, 0.0, 1.0, 1.0, 0.0, 1.0, 0.0, 0.0, 1.0, 0.0, 1.0, 1.0, 0.0, 1.0, 0.0, 0.0, 1.0, 0.0, 1.0, 1.0, 0.0, 1.0, 0.0, 0.0, 1.0, 0.0, 1.0, 1.0, 0.0, 1.0, 0.0, 0.0, 1.0, 0.0, 1.0, 1.0, 0.0, 1.0, 0.0, 0.0, 1.0, 0.0, 1.0, 1.0, 0.0, 1.0, 0.0, 0.0, 1.0, 0.0, 1.0, 1.0, 0.0, 1.0, 0.0, 0.0, 1.0, 0.0, 1.0, 1.0, 0.0, 1.0, 0.0, 0.0, 1.0, 0.0, 1.0, 1.0, 0.0, 1.0, 0.0, 0.0, 1.0, 0.0, 1.0, 1.0, 0.0, 1.0, 0.0, 0.0, 1.0, 0.0, 1.0, 1.0, 0.0, 1.0, 0.0, 0.0, 1.0, 0.0, 1.0, 1.0, 0.0, 1.0, 0.0, 0.0, 1.0, 0.0, 1.0, 1.0, 0.0, 1.0, 0.0, 0.0, 1.0, 0.0, 1.0, 1.0, 0.0, 1.0, 0.0, 0.0, 1.0, 0.0, 1.0, 1.0, 0.0, 1.0, 0.0, 0.0, 1.0, 0.0, 1.0, 1.0, 0.0, 1.0, 0.0, 0.0, 1.0, 0.0, 1.0, 1.0, 0.0, 1.0, 0.0, 0.0, 1.0, 0.0, 1.0, 1.0, 0.0, 1.0, 0.0, 0.0, 1.0, 0.0, 1.0, 1.0, 0.0, 1.0, 0.0, 0.0, 1.0, 0.0, 1.0, 1.0, 0.0, 1.0, 0.0, 0.0, 1.0, 0.0, 1.0, 1.0, 0.0, 1.0, 0.0, 0.0, 1.0, 0.0, 1.0, 1.0, 0.0, 1.0, 0.0, 0.0, 1.0, 0.0, 1.0, 1.0, 0.0, 1.0, 0.0, 0.0, 1.0, 0.0, 1.0, 1.0, 0.0, 1.0, 0.0, 0.0, 1.0, 0.0, 1.0, 1.0, 0.0, 1.0, 0.0, 0.0, 1.0, 0.0, 1.0, 1.0, 0.0, 1.0, 0.0, 0.0, 1.0, 0.0, 1.0, 1.0, 0.0, 1.0, 0.0, 0.0, 1.0, 0.0, 1.0, 1.0, 0.0, 1.0, 0.0, 0.0, 1.0, 0.0, 1.0, 1.0, 0.0, 1.0, 0.0, 0.0, 1.0, 0.0, 1.0, 1.0, 0.0, 1.0, 0.0, 0.0, 1.0, 0.0, 1.0, 1.0, 0.0, 1.0, 0.0, 0.0, 1.0, 0.0, 1.0, 1.0, 0.0, 1.0, 0.0, 0.0, 1.0, 0.0, 1.0, 1.0, 0.0, 1.0, 0.0, 0.0, 1.0, 0.0, 1.0, 1.0, 0.0, 1.0, 0.0, 0.0, 1.0, 0.0, 1.0, 1.0, 0.0, 1.0, 0.0, 0.0, 1.0, 0.0, 1.0, 1.0, 0.0, 1.0, 0.0, 0.0, 1.0, 0.0, 1.0, 1.0, 0.0, 1.0, 0.0, 0.0, 1.0, 0.0, 1.0, 1.0, 0.0, 1.0, 0.0, 0.0, 1.0, 0.0, 1.0, 1.0, 0.0, 1.0, 0.0, 0.0, 1.0, 0.0, 1.0, 1.0, 0.0, 1.0, 0.0, 0.0, 1.0, 0.0, 1.0, 1.0, 0.0, 1.0, 0.0, 0.0, 1.0, 0.0, 1.0, 1.0, 0.0, 1.0, 0.0, 0.0, 1.0, 0.0, 1.0, 1.0, 0.0, 1.0, 0.0, 0.0, 1.0, 0.0, 1.0, 1.0, 0.0, 1.0, 0.0, 0.0, 1.0, 0.0, 1.0, 1.0, 0.0, 1.0, 0.0, 0.0, 1.0, 0.0, 1.0, 1.0, 0.0, 1.0, 0.0, 0.0, 1.0, 0.0, 1.0, 1.0, 0.0, 1.0, 0.0, 0.0, 1.0, 0.0, 1.0, 1.0, 0.0, 1.0, 0.0, 0.0, 1.0, 0.0, 1.0, 1.0, 0.0, 1.0, 0.0, 0.0, 1.0, 0.0, 1.0, 1.0, 0.0, 1.0, 0.0, 0.0, 1.0, 0.0, 1.0, 1.0, 0.0, 1.0, 0.0, 0.0, 1.0, 0.0, 1.0, 1.0, 0.0, 1.0, 0.0, 0.0, 1.0, 0.0, 1.0, 1.0, 0.0, 1.0, 0.0, 0.0, 1.0, 0.0, 1.0, 1.0, 0.0, 1.0, 0.0, 0.0, 1.0, 0.0, 1.0, 1.0, 0.0, 1.0, 0.0, 0.0, 1.0, 0.0, 1.0, 1.0, 0.0, 1.0, 0.0, 0.0, 1.0, 0.0, 1.0, 1.0, 0.0, 1.0, 0.0, 0.0, 1.0, 0.0, 1.0, 1.0, 0.0, 1.0, 0.0, 0.0, 1.0, 0.0, 1.0, 1.0, 0.0, 1.0, 0.0, 0.0, 1.0, 0.0, 1.0, 1.0, 0.0, 1.0, 0.0, 0.0, 1.0, 0.0, 1.0, 1.0, 0.0, 1.0, 0.0, 0.0, 1.0, 0.0, 1.0, 1.0, 0.0, 1.0, 0.0, 0.0, 1.0, 0.0, 1.0, 1.0, 0.0, 1.0, 0.0, 0.0, 1.0, 0.0, 1.0, 1.0, 0.0, 1.0, 0.0, 0.0, 1.0, 0.0, 1.0, 1.0, 0.0, 1.0, 0.0, 0.0, 1.0, 0.0, 1.0, 1.0, 0.0, 1.0, 0.0, 0.0, 1.0, 0.0, 1.0, 1.0, 0.0, 1.0, 0.0, 0.0, 1.0, 0.0, 1.0, 1.0, 0.0, 1.0, 0.0, 0.0, 1.0, 0.0, 1.0, 1.0, 0.0, 1.0, 0.0, 0.0, 1.0, 0.0, 1.0, 1.0, 0.0, 1.0, 0.0, 0.0, 1.0, 0.0, 1.0, 1.0, 0.0, 1.0, 0.0, 0.0, 1.0, 0.0, 1.0, 1.0, 0.0, 1.0, 0.0, 0.0, 1.0, 0.0, 1.0, 1.0, 0.0, 1.0, 0.0, 0.0, 1.0, 0.0, 1.0, 1.0, 0.0, 1.0, 0.0, 0.0, 1.0, 0.0, 1.0, 1.0, 0.0, 1.0, 0.0, 0.0, 1.0, 0.0, 1.0, 1.0, 0.0, 1.0, 0.0, 0.0, 1.0, 0.0, 1.0, 1.0, 0.0, 1.0, 0.0, 0.0, 1.0, 0.0, 1.0, 1.0, 0.0, 1.0, 0.0, 0.0, 1.0, 0.0, 1.0, 1.0, 0.0, 1.0, 0.0, 0.0, 1.0, 0.0, 1.0, 1.0, 0.0, 1.0, 0.0, 0.0, 1.0, 0.0, 1.0, 1.0, 0.0, 1.0, 0.0, 0.0, 1.0, 0.0, 1.0, 1.0, 0.0, 1.0, 0.0, 0.0, 1.0, 0.0, 1.0, 1.0, 0.0, 1.0, 0.0, 0.0, 1.0, 0.0, 1.0, 1.0, 0.0, 1.0, 0.0, 0.0, 1.0, 0.0, 1.0, 1.0, 0.0, 1.0, 0.0, 0.0, 1.0, 0.0, 1.0, 1.0, 0.0, 1.0, 0.0, 0.0, 1.0, 0.0, 1.0, 1.0, 0.0, 1.0, 0.0, 0.0, 1.0, 0.0, 1.0, 1.0, 0.0, 1.0, 0.0, 0.0, 1.0, 0.0, 1.0, 1.0, 0.0, 1.0, 0.0, 0.0, 1.0, 0.0, 1.0, 1.0, 0.0, 1.0, 0.0, 0.0, 1.0, 0.0, 1.0, 1.0, 0.0, 1.0, 0.0, 0.0, 1.0, 0.0, 1.0, 1.0, 0.0, 1.0, 0.0, 0.0, 1.0, 0.0, 1.0, 1.0, 0.0, 1.0, 0.0, 0.0, 1.0, 0.0, 1.0, 1.0, 0.0, 1.0, 0.0, 0.0, 1.0, 0.0, 1.0, 1.0, 0.0, 1.0, 0.0, 0.0, 1.0, 0.0, 1.0, 1.0, 0.0, 1.0, 0.0, 0.0, 1.0, 0.0, 1.0, 1.0, 0.0, 1.0, 0.0, 0.0, 1.0, 0.0, 1.0, 1.0, 0.0, 1.0, 0.0, 0.0, 1.0, 0.0, 1.0, 1.0, 0.0, 1.0, 0.0, 0.0, 1.0, 0.0, 1.0, 1.0, 0.0, 1.0, 0.0, 0.0, 1.0, 0.0, 1.0, 1.0, 0.0, 1.0, 0.0, 0.0, 1.0, 0.0, 1.0, 1.0, 0.0, 1.0, 0.0, 0.0, 1.0, 0.0, 1.0, 1.0, 0.0, 1.0, 0.0, 0.0, 1.0, 0.0, 1.0, 1.0, 0.0, 1.0, 0.0, 0.0, 1.0, 0.0, 1.0, 1.0, 0.0, 1.0, 0.0, 0.0, 1.0, 0.0, 1.0, 1.0, 0.0, 1.0, 0.0, 0.0, 1.0, 0.0, 1.0, 1.0, 0.0, 1.0, 0.0, 0.0, 1.0, 0.0, 1.0, 1.0, 0.0, 1.0, 0.0, 0.0, 1.0, 0.0, 1.0, 1.0, 0.0, 1.0, 0.0, 0.0, 1.0, 0.0, 1.0, 1.0, 0.0, 1.0, 0.0, 0.0, 1.0, 0.0, 1.0, 1.0, 0.0, 1.0, 0.0, 0.0, 1.0, 0.0, 1.0, 1.0, 0.0, 1.0, 0.0, 0.0, 1.0, 0.0, 1.0, 1.0, 0.0, 1.0, 0.0, 0.0, 1.0, 0.0, 1.0, 1.0, 0.0, 1.0, 0.0, 0.0, 1.0, 0.0, 1.0, 1.0, 0.0, 1.0, 0.0, 0.0, 1.0, 0.0, 1.0, 1.0, 0.0, 1.0, 0.0, 0.0, 1.0, 0.0, 1.0, 1.0, 0.0, 1.0, 0.0, 0.0, 1.0, 0.0, 1.0, 1.0, 0.0, 1.0, 0.0, 0.0, 1.0, 0.0, 1.0, 1.0, 0.0, 1.0, 0.0, 0.0, 1.0, 0.0, 1.0, 1.0, 0.0, 1.0, 0.0, 0.0, 1.0, 0.0, 1.0, 1.0, 0.0, 1.0, 0.0, 0.0, 1.0, 0.0, 1.0, 1.0, 0.0, 1.0, 0.0, 0.0, 1.0, 0.0, 1.0, 1.0, 0.0, 1.0, 0.0, 0.0, 1.0, 0.0, 1.0, 1.0, 0.0, 1.0, 0.0, 0.0, 1.0, 0.0, 1.0, 1.0, 0.0, 1.0, 0.0, 0.0, 1.0, 0.0, 1.0, 1.0, 0.0, 1.0, 0.0, 0.0, 1.0, 0.0, 1.0, 1.0, 0.0, 1.0, 0.0, 0.0, 1.0, 0.0, 1.0, 1.0, 0.0, 1.0, 0.0, 0.0, 1.0, 0.0, 1.0, 1.0, 0.0, 1.0, 0.0, 0.0, 1.0, 0.0, 1.0, 1.0, 0.0, 1.0, 0.0, 0.0, 1.0, 0.0, 1.0, 1.0, 0.0, 1.0, 0.0, 0.0, 1.0, 0.0, 1.0, 1.0, 0.0, 1.0, 0.0, 0.0, 1.0, 0.0, 1.0, 1.0, 0.0, 1.0, 0.0, 0.0, 1.0, 0.0, 1.0, 1.0, 0.0, 1.0, 0.0, 0.0, 1.0, 0.0, 1.0, 1.0, 0.0, 1.0, 0.0, 0.0, 1.0, 0.0, 1.0, 1.0, 0.0, 1.0, 0.0, 0.0, 1.0, 0.0, 1.0, 1.0, 0.0, 1.0, 0.0, 0.0, 1.0, 0.0, 1.0, 1.0, 0.0, 1.0, 0.0, 0.0, 1.0, 0.0, 1.0, 1.0, 0.0, 1.0, 0.0, 0.0, 1.0, 0.0, 1.0, 1.0, 0.0, 1.0, 0.0, 0.0, 1.0, 0.0, 1.0, 1.0, 0.0, 1.0, 0.0, 0.0, 1.0, 0.0, 1.0, 1.0, 0.0, 1.0, 0.0, 0.0, 1.0, 0.0, 1.0, 1.0, 0.0, 1.0, 0.0, 0.0, 1.0, 0.0, 1.0, 1.0, 0.0, 1.0, 0.0, 0.0, 1.0, 0.0, 1.0, 1.0, 0.0, 1.0, 0.0, 0.0, 1.0, 0.0, 1.0, 1.0, 0.0, 1.0, 0.0, 0.0, 1.0, 0.0, 1.0, 1.0, 0.0, 1.0, 0.0, 0.0, 1.0, 0.0, 1.0, 1.0, 0.0, 1.0, 0.0, 0.0, 1.0, 0.0, 1.0, 1.0, 0.0, 1.0, 0.0, 0.0, 1.0, 0.0, 1.0, 1.0, 0.0, 1.0, 0.0, 0.0, 1.0, 0.0, 1.0, 1.0, 0.0, 1.0, 0.0, 0.0, 1.0, 0.0, 1.0, 1.0, 0.0, 1.0, 0.0, 0.0, 1.0, 0.0, 1.0, 1.0, 0.0, 1.0, 0.0, 0.0, 1.0, 0.0, 1.0, 1.0, 0.0, 1.0, 0.0, 0.0, 1.0, 0.0, 1.0, 1.0, 0.0, 1.0, 0.0, 0.0, 1.0, 0.0, 1.0, 1.0, 0.0, 1.0, 0.0, 0.0, 1.0, 0.0, 1.0, 1.0, 0.0, 1.0, 0.0, 0.0, 1.0, 0.0, 1.0, 1.0, 0.0, 1.0, 0.0, 0.0, 1.0, 0.0, 1.0, 1.0, 0.0, 1.0, 0.0, 0.0, 1.0, 0.0, 1.0, 1.0, 0.0, 1.0, 0.0, 0.0, 1.0, 0.0, 1.0, 1.0, 0.0, 1.0, 0.0, 0.0, 1.0, 0.0, 1.0, 1.0, 0.0, 1.0, 0.0, 0.0, 1.0, 0.0, 1.0, 1.0, 0.0, 1.0, 0.0, 0.0, 1.0, 0.0, 1.0, 1.0, 0.0, 1.0, 0.0, 0.0, 1.0, 0.0, 1.0, 1.0, 0.0, 1.0, 0.0, 0.0, 1.0, 0.0, 1.0, 1.0, 0.0, 1.0, 0.0, 0.0, 1.0, 0.0, 1.0, 1.0, 0.0, 1.0, 0.0, 0.0, 1.0, 0.0, 1.0, 1.0, 0.0, 1.0, 0.0, 0.0, 1.0, 0.0, 1.0, 1.0, 0.0, 1.0, 0.0, 0.0, 1.0, 0.0, 1.0, 1.0, 0.0, 1.0, 0.0, 0.0, 1.0, 0.0, 1.0, 1.0, 0.0, 1.0, 0.0, 0.0, 1.0, 0.0, 1.0, 1.0, 0.0, 1.0, 0.0, 0.0, 1.0, 0.0, 1.0, 1.0, 0.0, 1.0, 0.0, 0.0, 1.0, 0.0, 1.0, 1.0, 0.0, 1.0, 0.0, 0.0, 1.0, 0.0, 1.0, 1.0, 0.0, 1.0, 0.0, 0.0, 1.0, 0.0, 1.0, 1.0, 0.0, 1.0, 0.0, 0.0, 1.0, 0.0, 1.0, 1.0, 0.0, 1.0, 0.0, 0.0, 1.0, 0.0, 1.0, 1.0, 0.0, 1.0, 0.0, 0.0, 1.0, 0.0, 1.0, 1.0, 0.0, 1.0, 0.0, 0.0, 1.0, 0.0, 1.0, 1.0, 0.0, 1.0])
me_mesh.use_remesh_fix_poles = True
me_mesh.use_remesh_preserve_attributes = False
me_mesh.update()
me_mesh_001 = bpy.data.meshes.new('Mesh.001')
me_mesh_001.from_pydata([(-1.345, -0.5423, -0.6744), (-1.333, 0.008906, -0.05421), (-0.07374, -1.419, -0.7612), (-0.5035, -1.339, -0.2788), (-0.989, -1.012, -0.7183), (-0.9827, -0.9772, -0.2009), (-1.012, 0.01725, -1.065), (-0.5712, -0.7544, -1.114), (-0.3153, -0.7844, 0.7943), (-0.8014, -0.2461, 0.7854), (-1.352e-06, 0.005379, 1.122), (-1.399, 0.4598, -0.6344), (-0.5432, 0.8367, -1.084), (-0.8237, 1.234, -0.6095), (-1.043, 0.8325, -0.1011), (-0.0002565, 0.2419, -1.296), (-0.1094, 1.415, -0.7392), (0.009649, 1.338, -0.06314), (-0.9663, 0.1989, 0.572), (-0.503, 0.5149, 0.9051), (-0.3359, 0.9716, 0.4575), (0.4918, -1.391, -0.3725), (0.3159, -0.7975, -1.157), (1.253, -0.7524, -0.651), (0.9032, -0.4537, -1.069), (1.038, -0.9612, -0.2677), (1.322, 0.03242, -0.03221), (0.2928, -0.7883, 0.7991), (0.5942, -0.487, 0.8456), (1.009, 0.01651, 0.5731), (0.7153, 0.7233, -1.108), (0.7526, 1.251, -0.6609), (1.417, -0.00643, -0.7592), (1.217, 0.8365, -0.3876), (0.644, 0.4296, 0.8696), (0.2691, 0.8098, 0.7922)], [], [(5, 0, 4), (6, 7, 0), (4, 7, 2), (1, 0, 5), (8, 9, 5), (23, 2, 22, 24), (12, 6, 11), (12, 15, 6), (13, 12, 11), (1, 18, 14), (18, 19, 14), (19, 20, 14), (23, 21, 2), (23, 26, 25), (28, 10, 27), (29, 28, 25), (30, 31, 32), (31, 33, 32), (31, 16, 17), (30, 16, 31), (31, 17, 33), (35, 10, 34), (34, 29, 33), (2, 21, 3), (22, 2, 7), (27, 10, 8), (16, 30, 12), (6, 15, 7), (19, 18, 9), (10, 19, 9), (34, 10, 28), (9, 1, 5), (3, 8, 5), (14, 20, 13), (20, 17, 13), (0, 1, 11), (4, 0, 7), (7, 15, 22), (3, 5, 4), (3, 4, 2), (10, 9, 8), (11, 14, 13), (13, 16, 12), (13, 17, 16), (1, 14, 11), (20, 19, 35), (27, 8, 3, 21), (24, 32, 23), (23, 25, 21), (32, 26, 23), (28, 29, 34), (27, 25, 28), (33, 26, 32), (34, 33, 35), (24, 22, 15, 30), (12, 30, 15), (35, 19, 10), (20, 35, 17), (11, 6, 0), (30, 32, 24), (9, 18, 1), (26, 29, 25), (21, 25, 27), (33, 29, 26), (35, 33, 17)])
me_mesh_001.polygons.foreach_set('use_smooth', [True] * 65)
_uv = me_mesh_001.uv_layers.new(name='UV 贴图')
_uv.uv.foreach_set('vector', [0.5346, 0.5526, 0.5404, 0.4786, 0.604, 0.5111, 0.5594, 0.4095, 0.6908, 0.3854, 0.5773, 0.4786, 0.9323, 0.0, 0.9554, 0.08888, 0.8153, 0.0655, 0.2275, 0.7107, 0.2768, 0.8004, 0.1614, 0.8022, 0.448, 0.7311, 0.3764, 0.678, 0.5346, 0.5526, 0.7282, 0.2974, 0.8153, 0.0655, 0.8705, 0.1918, 0.8317, 0.299, 0.4853, 0.2931, 0.5594, 0.4095, 0.4417, 0.4307, 0.4853, 0.2931, 0.6142, 0.249, 0.5594, 0.4095, 0.3764, 0.2992, 0.4853, 0.2931, 0.4417, 0.4307, 0.2275, 0.7107, 0.1355, 0.629, 0.2811, 0.5785, 0.1355, 0.629, 0.09027, 0.5305, 0.2811, 0.5785, 0.09027, 0.5305, 0.18, 0.4696, 0.2811, 0.5785, 0.7282, 0.2974, 0.7205, 0.1273, 0.8153, 0.0655, 0.0, 0.2597, 0.1196, 0.234, 0.03797, 0.3306, 0.4989, 0.8759, 0.3837, 0.8275, 0.4981, 0.819, 0.2053, 0.3077, 0.2277, 0.4037, 0.03797, 0.3306, 0.5818, 0.1066, 0.4785, 0.05753, 0.6908, 0.02727, 0.4785, 0.05753, 0.5383, 0.0, 0.6908, 0.02727, 0.2362, 0.02037, 0.3361, 0.0, 0.3764, 0.08493, 0.5818, 0.1066, 0.4094, 0.1837, 0.4785, 0.05753, 0.2362, 0.02037, 0.3764, 0.08493, 0.1729, 0.09721, 0.3764, 0.2435, 0.3607, 0.381, 0.3085, 0.2947, 0.3085, 0.2947, 0.2053, 0.3077, 0.1729, 0.09721, 0.7101, 0.6264, 0.7044, 0.7385, 0.6063, 0.6039, 0.8705, 0.1918, 0.8153, 0.0655, 0.9554, 0.08888, 0.4981, 0.819, 0.3837, 0.8275, 0.448, 0.7311, 0.4094, 0.1837, 0.5818, 0.1066, 0.4853, 0.2931, 0.5594, 0.4095, 0.6142, 0.249, 0.6908, 0.3854, 0.09027, 0.5305, 0.1355, 0.629, 0.06541, 0.6609, 0.0, 0.5349, 0.09027, 0.5305, 0.06541, 0.6609, 0.3085, 0.2947, 0.3607, 0.381, 0.2277, 0.4037, 0.06541, 0.6609, 0.2275, 0.7107, 0.1614, 0.8022, 0.6063, 0.6039, 0.448, 0.7311, 0.5346, 0.5526, 0.2811, 0.5785, 0.18, 0.4696, 0.3732, 0.521, 0.18, 0.4696, 0.2657, 0.4037, 0.3732, 0.521, 0.2768, 0.8004, 0.2275, 0.7107, 0.3461, 0.6791, 0.9323, 0.0, 1.0, 0.008853, 0.9554, 0.08888, 0.9554, 0.08888, 1.0, 0.2739, 0.8705, 0.1918, 0.6063, 0.6039, 0.5346, 0.5526, 0.604, 0.5111, 0.6063, 0.6039, 0.604, 0.5111, 0.7101, 0.6264, 0.3837, 0.8275, 0.3764, 0.678, 0.448, 0.7311, 0.3461, 0.6791, 0.2811, 0.5785, 0.3732, 0.521, 0.3764, 0.2992, 0.4094, 0.1837, 0.4853, 0.2931, 0.3732, 0.521, 0.2657, 0.4037, 0.3732, 0.4274, 0.2275, 0.7107, 0.2811, 0.5785, 0.3461, 0.6791, 0.18, 0.4696, 0.09027, 0.5305, 0.09356, 0.4161, 0.4981, 0.819, 0.448, 0.7311, 0.6063, 0.6039, 0.7044, 0.7385, 0.8317, 0.299, 0.7841, 0.4035, 0.7282, 0.2974, 0.7282, 0.2974, 0.6908, 0.2387, 0.7205, 0.1273, 0.04128, 0.1554, 0.1196, 0.234, 0.0, 0.2597, 0.2277, 0.4037, 0.2053, 0.3077, 0.3085, 0.2947, 0.4981, 0.819, 0.7101, 0.8393, 0.4989, 0.8759, 0.1729, 0.09721, 0.1196, 0.234, 0.04128, 0.1554, 0.3085, 0.2947, 0.1729, 0.09721, 0.3764, 0.2435, 0.8317, 0.299, 0.8705, 0.1918, 1.0, 0.2739, 0.9489, 0.4094, 0.4853, 0.2931, 0.5818, 0.1066, 0.6142, 0.249, 0.09356, 0.4161, 0.09027, 0.5305, 0.0, 0.5349, 0.18, 0.4696, 0.09356, 0.4161, 0.2657, 0.4037, 0.4417, 0.4307, 0.5594, 0.4095, 0.5773, 0.4786, 0.9489, 0.4094, 0.7841, 0.4035, 0.8317, 0.299, 0.06541, 0.6609, 0.1355, 0.629, 0.2275, 0.7107, 0.1196, 0.234, 0.2053, 0.3077, 0.03797, 0.3306, 0.7044, 0.7385, 0.7101, 0.8393, 0.4981, 0.819, 0.1729, 0.09721, 0.2053, 0.3077, 0.1196, 0.234, 0.3764, 0.2435, 0.1729, 0.09721, 0.3764, 0.08493])
me_mesh_001.use_remesh_fix_poles = True
me_mesh_001.use_remesh_preserve_attributes = False
me_mesh_001.update()

# ---- objects
ob_002 = bpy.data.objects.new('融球.002', me_mesh)
ob_001 = bpy.data.objects.new('融球.001', me_mesh_001)

# ---- transforms, parenting, visibility, modifiers, constraints
ob_002.location = (0.0, 0.0, 0.0)
ob_002.scale = (1.053, 1.053, 1.053)
ob_001.location = (0.0, 0.0, 0.0)

# ---- collection membership
col_collection.objects.link(ob_002)
col_collection.objects.link(ob_001)

# ---- scene / render settings (as saved in the file)
scene.frame_start = 1; scene.frame_end = 250; scene.frame_set(1)
scene.render.engine = 'BLENDER_EEVEE_NEXT'
scene.cycles.use_denoising = False
scene.cycles.samples = 128
scene.cycles.sampling_pattern = 'TABULATED_SOBOL'
scene.cycles.use_adaptive_sampling = False
scene.cycles.use_light_tree = False
scene.view_settings.view_transform = 'Filmic'
bpy.context.view_layer.update()

# ---- added for rendering (the .blend has no active camera and no usable light): camera, sun
cam_auto = bpy.data.cameras.new('AutoCamera')
cam_auto.lens = 50.0
cam_auto.sensor_width = 36.0
cam_auto.clip_end = 1000.0
ob_auto_camera = bpy.data.objects.new('AutoCamera', cam_auto)
scene.collection.objects.link(ob_auto_camera)
ob_auto_camera.location = (4.50219, -5.40236, 3.50219)
ob_auto_camera.rotation_euler = (1.09748, -7.21219e-08, 0.694738)
scene.camera = ob_auto_camera
light_auto_sun = bpy.data.lights.new('AutoSun', 'SUN')
light_auto_sun.energy = 3.0
light_auto_sun.angle = 0.0523599
ob_auto_sun = bpy.data.objects.new('AutoSun', light_auto_sun)
scene.collection.objects.link(ob_auto_sun)
ob_auto_sun.rotation_euler = (0.872665, 0.174533, 0.523599)
bpy.context.view_layer.update()
